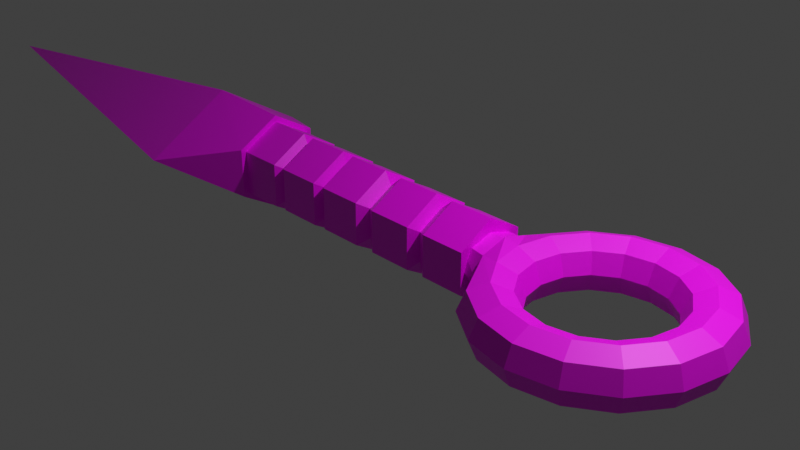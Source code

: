 # Source: Kunai.blend  (saved by Blender 2.82.7; exported with 4.5.12 LTS)
import bpy
from mathutils import Matrix  # noqa: F401  (used for matrix-valued properties, if any)

bpy.ops.wm.read_factory_settings(use_empty=True)
scene = bpy.context.scene
scene.name = 'Scene'

# ---- collections
col_collection = bpy.data.collections.new('Collection'); scene.collection.children.link(col_collection)

# ---- images (referenced by path relative to the original .blend; pixels are not part of the script)
import os
ASSET_DIR = os.environ.get("B2B_ASSET_DIR", "")  # directory of the original .blend (textures are referenced by path, not embedded)
HERE = os.path.dirname(os.path.abspath(__file__))  # packed textures are extracted next to this script under _unpacked/

def load_image(name, relpath, width, height, colorspace="sRGB"):
    """Load a texture the original file referenced (path relative to the .blend, or extracted next to this script)."""
    p = next((c for c in (os.path.join(HERE, relpath), os.path.join(ASSET_DIR, relpath)) if relpath and os.path.exists(c)), "")
    if p:
        img = bpy.data.images.load(p, check_existing=True)
        img.name = name
    else:  # same state as the original file: an image datablock whose file is absent (Cycles renders it pink)
        img = bpy.data.images.new(name, width, height)
        img.source = "FILE"
        img.filepath = "//" + (relpath or name)
    img.colorspace_settings.name = colorspace
    return img
img_kunai_jpg = load_image('Kunai.jpg', 'Kunai.jpg', 1024, 1024, 'sRGB')

# ---- materials (node trees are filled in below, after node groups)
mat_material = bpy.data.materials.new('Material')
mat_material.alpha_threshold = 0.0
mat_material.use_transparent_shadow = False
mat_material.line_color = (0.0, 0.0, 0.0, 1.0)
mat_material_001 = bpy.data.materials.new('Material.001')
mat_material_001.use_transparent_shadow = False

# ---- material node trees
mat_material.use_nodes = True; mat_material.node_tree.nodes.clear()
_N = mat_material.node_tree.nodes; _L = mat_material.node_tree.links
n0 = _N.new('ShaderNodeOutputMaterial'); n0.name = 'Material Output'; n0.location = (300, 300)
n1 = _N.new('ShaderNodeBsdfPrincipled'); n1.name = 'Principled BSDF'; n1.location = (10, 300)
n1.distribution = 'GGX'
n1.subsurface_method = 'BURLEY'
n1.inputs[2].default_value = 0.4
n1.inputs[3].default_value = 1.45
n1.inputs[27].default_value = (0.0, 0.0, 0.0, 1.0)
n1.inputs[28].default_value = 1.0
n2 = _N.new('ShaderNodeTexImage'); n2.name = 'Image Texture'; n2.location = (-280, 280)
n2.image = img_kunai_jpg
_L.new(n1.outputs[0], n0.inputs[0])
_L.new(n2.outputs[0], n1.inputs[0])
n0.is_active_output = True
mat_material_001.use_nodes = True; mat_material_001.node_tree.nodes.clear()
_N = mat_material_001.node_tree.nodes; _L = mat_material_001.node_tree.links
n0 = _N.new('ShaderNodeOutputMaterial'); n0.name = 'Material Output'; n0.location = (300, 300)
n1 = _N.new('ShaderNodeBsdfPrincipled'); n1.name = 'Principled BSDF'; n1.location = (10, 300)
n1.distribution = 'GGX'
n1.subsurface_method = 'BURLEY'
n1.inputs[3].default_value = 1.45
n1.inputs[27].default_value = (0.0, 0.0, 0.0, 1.0)
n1.inputs[28].default_value = 1.0
n2 = _N.new('ShaderNodeTexImage'); n2.name = 'Image Texture'; n2.location = (-280, 280)
n2.image = img_kunai_jpg
_L.new(n1.outputs[0], n0.inputs[0])
_L.new(n2.outputs[0], n1.inputs[0])
n0.is_active_output = True

# ---- world
world_world = bpy.data.worlds.new('World'); scene.world = world_world
world_world.use_nodes = True; world_world.node_tree.nodes.clear()
_N = world_world.node_tree.nodes; _L = world_world.node_tree.links
n0 = _N.new('ShaderNodeOutputWorld'); n0.name = 'World Output'; n0.location = (300, 300)
n1 = _N.new('ShaderNodeBackground'); n1.name = 'Background'; n1.location = (10, 300)
n1.inputs[0].default_value = (0.05088, 0.05088, 0.05088, 1.0)
_L.new(n1.outputs[0], n0.inputs[0])
n0.is_active_output = True
world_world.color = (0.05088, 0.05088, 0.05088)
world_world.use_sun_shadow = False
world_world.sun_shadow_jitter_overblur = 0.0

# ---- cameras
cam_camera = bpy.data.cameras.new('Camera')
cam_camera.clip_end = 100.0
cam_camera.ortho_scale = 7.314

# ---- lights
light_light = bpy.data.lights.new('Light', 'POINT')
light_light.transmission_factor = 0.0
light_light.energy = 1000.0
light_light.shadow_soft_size = 0.1
light_light.shadow_maximum_resolution = 0.006
light_light.use_absolute_resolution = True

# ---- meshes
me_cube = bpy.data.meshes.new('Cube')
me_cube.from_pydata([(-3.0, 1.0, 5.96e-08), (-3.0, -1.0, -5.96e-08), (-8.0, -4.664e-08, 1.247e-09), (-2.0, 0.0, -0.487), (-1.45, -0.3318, 0.1916), (-1.45, 0.3318, 0.1916), (-3.0, 0.0, -0.6), (-1.45, -0.3318, -0.1916), (-3.0, -1.192e-07, 0.6), (-1.45, 0.3318, -0.1916), (-2.0, -8.941e-08, 0.487), (-2.0, 0.4852, 0.2801), (-2.0, -5.96e-08, 0.5602), (-2.0, 0.4852, -0.2801), (-2.0, 0.0, -0.5602), (-2.0, -0.4852, 0.2801), (-2.0, -0.4852, -0.2801), (-2.0, 0.4218, 0.2435), (-1.5, -8.941e-08, 0.487), (-2.0, 0.4218, -0.2435), (-1.5, 0.0, -0.487), (-2.0, -0.4218, 0.2435), (-2.0, -0.4218, -0.2435), (-1.5, 0.4218, 0.2435), (-1.45, -8.941e-08, 0.3831), (-1.5, 0.4218, -0.2435), (-1.45, -2.98e-08, -0.3831), (-1.5, -0.4218, 0.2435), (-1.5, -0.4218, -0.2435), (-1.35, -0.4147, 0.2395), (-1.35, 0.4147, 0.2395), (-1.35, -0.4147, -0.2395), (-1.35, 0.4147, -0.2395), (-1.35, -8.941e-08, 0.4789), (-1.35, 0.0, -0.4789), (-0.85, -0.4147, 0.2395), (-0.85, 0.4147, 0.2395), (-0.85, -0.4147, -0.2395), (-0.85, 0.4147, -0.2395), (-0.85, -8.941e-08, 0.4789), (-0.85, 0.0, -0.4789), (-0.8, -0.2903, 0.1676), (-0.8, 0.2903, 0.1676), (-0.8, -0.2903, -0.1676), (-0.8, 0.2903, -0.1676), (-0.8, -5.96e-08, 0.3352), (-0.8, -2.98e-08, -0.3352), (-0.7, -0.4064, 0.2347), (-0.7, 0.4064, 0.2347), (-0.7, -0.4064, -0.2347), (-0.7, 0.4064, -0.2347), (-0.7, -8.941e-08, 0.4693), (-0.7, 0.0, -0.4693), (-0.2, -0.4064, 0.2347), (-0.2, 0.4064, 0.2347), (-0.2, -0.4064, -0.2347), (-0.2, 0.4064, -0.2347), (-0.2, -8.941e-08, 0.4693), (-0.2, 0.0, -0.4693), (-0.12, -0.2845, 0.1643), (-0.12, 0.2845, 0.1643), (-0.12, -0.2845, -0.1643), (-0.12, 0.2845, -0.1643), (-0.12, -5.96e-08, 0.3285), (-0.12, -2.98e-08, -0.3285), (0.03, -0.3983, 0.23), (0.03, 0.3983, 0.23), (0.03, -0.3983, -0.23), (0.03, 0.3983, -0.23), (0.03, -8.941e-08, 0.4599), (0.03, 0.0, -0.4599), (0.53, -0.3983, 0.23), (0.53, 0.3983, 0.23), (0.53, -0.3983, -0.23), (0.53, 0.3983, -0.23), (0.53, -8.941e-08, 0.4599), (0.53, 0.0, -0.4599), (0.59, -0.2788, 0.161), (0.59, 0.2788, 0.161), (0.59, -0.2788, -0.161), (0.59, 0.2788, -0.161), (0.59, -5.96e-08, 0.322), (0.59, -2.98e-08, -0.322), (0.74, -0.3904, 0.2254), (0.74, 0.3904, 0.2254), (0.74, -0.3904, -0.2254), (0.74, 0.3904, -0.2254), (0.74, -8.941e-08, 0.4507), (0.74, 0.0, -0.4507), (1.24, -0.3904, 0.2254), (1.24, 0.3904, 0.2254), (1.24, -0.3904, -0.2254), (1.24, 0.3904, -0.2254), (1.24, -8.941e-08, 0.4507), (1.24, 0.0, -0.4507)], [], [(8, 0, 2), (6, 0, 13, 14), (0, 8, 12, 11), (2, 0, 6), (2, 6, 1), (0, 11, 13), (4, 7, 31, 29), (1, 8, 2), (24, 4, 29, 33), (8, 1, 15, 12), (1, 6, 14, 16), (1, 16, 15), (10, 17, 11, 12), (19, 3, 14, 13), (22, 21, 15, 16), (17, 19, 13, 11), (21, 10, 12, 15), (3, 22, 16, 14), (18, 23, 17, 10), (25, 20, 3, 19), (28, 27, 21, 22), (23, 25, 19, 17), (27, 18, 10, 21), (20, 28, 22, 3), (24, 5, 23, 18), (9, 26, 20, 25), (7, 4, 27, 28), (5, 9, 25, 23), (4, 24, 18, 27), (26, 7, 28, 20), (29, 31, 37, 35), (33, 29, 35, 39), (5, 24, 33, 30), (7, 26, 34, 31), (9, 5, 30, 32), (26, 9, 32, 34), (40, 38, 44, 46), (38, 36, 42, 44), (30, 33, 39, 36), (31, 34, 40, 37), (32, 30, 36, 38), (34, 32, 38, 40), (42, 45, 51, 48), (41, 43, 49, 47), (39, 35, 41, 45), (35, 37, 43, 41), (36, 39, 45, 42), (37, 40, 46, 43), (51, 47, 53, 57), (52, 50, 56, 58), (43, 46, 52, 49), (44, 42, 48, 50), (46, 44, 50, 52), (45, 41, 47, 51), (55, 58, 64, 61), (54, 57, 63, 60), (47, 49, 55, 53), (48, 51, 57, 54), (49, 52, 58, 55), (50, 48, 54, 56), (59, 61, 67, 65), (63, 59, 65, 69), (56, 54, 60, 62), (58, 56, 62, 64), (57, 53, 59, 63), (53, 55, 61, 59), (68, 66, 72, 74), (67, 70, 76, 73), (60, 63, 69, 66), (61, 64, 70, 67), (62, 60, 66, 68), (64, 62, 68, 70), (71, 73, 79, 77), (75, 71, 77, 81), (70, 68, 74, 76), (69, 65, 71, 75), (65, 67, 73, 71), (66, 69, 75, 72), (80, 78, 84, 86), (79, 82, 88, 85), (72, 75, 81, 78), (73, 76, 82, 79), (74, 72, 78, 80), (76, 74, 80, 82), (83, 85, 91, 89), (87, 83, 89, 93), (82, 80, 86, 88), (81, 77, 83, 87), (77, 79, 85, 83), (78, 81, 87, 84), (91, 94, 93, 89), (94, 92, 90, 93), (84, 87, 93, 90), (85, 88, 94, 91), (86, 84, 90, 92), (88, 86, 92, 94)])
_uv = me_cube.uv_layers.new(name='UVMap')
_uv.uv.foreach_set('vector', [0.3078, 0.6188, 0.3078, 0.6188, 0.3078, 0.6188, 0.3078, 0.6188, 0.3078, 0.6188, 0.3078, 0.6188, 0.3078, 0.6188, 0.3078, 0.6188, 0.3078, 0.6188, 0.3078, 0.6188, 0.3078, 0.6188, 0.3078, 0.6188, 0.3078, 0.6188, 0.3078, 0.6188, 0.3078, 0.6188, 0.3078, 0.6188, 0.3078, 0.6188, 0.3078, 0.6188, 0.3078, 0.6188, 0.3078, 0.6188, 0.6947, 0.6736, 0.6947, 0.6736, 0.6947, 0.6736, 0.6947, 0.6736, 0.3078, 0.6188, 0.3078, 0.6188, 0.3078, 0.6188, 0.6947, 0.6736, 0.6947, 0.6736, 0.6947, 0.6736, 0.6947, 0.6736, 0.3078, 0.6188, 0.3078, 0.6188, 0.3078, 0.6188, 0.3078, 0.6188, 0.3078, 0.6188, 0.3078, 0.6188, 0.3078, 0.6188, 0.3078, 0.6188, 0.3078, 0.6188, 0.3078, 0.6188, 0.3078, 0.6188, 0.3078, 0.6188, 0.3078, 0.6188, 0.3078, 0.6188, 0.3078, 0.6188, 0.3078, 0.6188, 0.3078, 0.6188, 0.3078, 0.6188, 0.3078, 0.6188, 0.3078, 0.6188, 0.3078, 0.6188, 0.3078, 0.6188, 0.3078, 0.6188, 0.3078, 0.6188, 0.3078, 0.6188, 0.3078, 0.6188, 0.3078, 0.6188, 0.3078, 0.6188, 0.3078, 0.6188, 0.3078, 0.6188, 0.3078, 0.6188, 0.3078, 0.6188, 0.3078, 0.6188, 0.3078, 0.6188, 0.3078, 0.6188, 0.6947, 0.6736, 0.6947, 0.6736, 0.6947, 0.6736, 0.6947, 0.6736, 0.6947, 0.6736, 0.6947, 0.6736, 0.6947, 0.6736, 0.6947, 0.6736, 0.6947, 0.6736, 0.6947, 0.6736, 0.6947, 0.6736, 0.6947, 0.6736, 0.6947, 0.6736, 0.6947, 0.6736, 0.6947, 0.6736, 0.6947, 0.6736, 0.6947, 0.6736, 0.6947, 0.6736, 0.6947, 0.6736, 0.6947, 0.6736, 0.6947, 0.6736, 0.6947, 0.6736, 0.6947, 0.6736, 0.6947, 0.6736, 0.6947, 0.6736, 0.6947, 0.6736, 0.6947, 0.6736, 0.6947, 0.6736, 0.6947, 0.6736, 0.6947, 0.6736, 0.6947, 0.6736, 0.6947, 0.6736, 0.6947, 0.6736, 0.6947, 0.6736, 0.6947, 0.6736, 0.6947, 0.6736, 0.6947, 0.6736, 0.6947, 0.6736, 0.6947, 0.6736, 0.6947, 0.6736, 0.6947, 0.6736, 0.6947, 0.6736, 0.6947, 0.6736, 0.6947, 0.6736, 0.6947, 0.6736, 0.6947, 0.6736, 0.6947, 0.6736, 0.6947, 0.6736, 0.6947, 0.6736, 0.6947, 0.6736, 0.6947, 0.6736, 0.6947, 0.6736, 0.6947, 0.6736, 0.6947, 0.6736, 0.6947, 0.6736, 0.6947, 0.6736, 0.6947, 0.6736, 0.6947, 0.6736, 0.6947, 0.6736, 0.6947, 0.6736, 0.6947, 0.6736, 0.6947, 0.6736, 0.6947, 0.6736, 0.6947, 0.6736, 0.6947, 0.6736, 0.6947, 0.6736, 0.6947, 0.6736, 0.6947, 0.6736, 0.6947, 0.6736, 0.6947, 0.6736, 0.6947, 0.6736, 0.6947, 0.6736, 0.6947, 0.6736, 0.6947, 0.6736, 0.6947, 0.6736, 0.6947, 0.6736, 0.6947, 0.6736, 0.6947, 0.6736, 0.6947, 0.6736, 0.6947, 0.6736, 0.6947, 0.6736, 0.6947, 0.6736, 0.6947, 0.6736, 0.6947, 0.6736, 0.6947, 0.6736, 0.6947, 0.6736, 0.6947, 0.6736, 0.6947, 0.6736, 0.6947, 0.6736, 0.6947, 0.6736, 0.6947, 0.6736, 0.6947, 0.6736, 0.6947, 0.6736, 0.6947, 0.6736, 0.6947, 0.6736, 0.6947, 0.6736, 0.6947, 0.6736, 0.6947, 0.6736, 0.6947, 0.6736, 0.6947, 0.6736, 0.6947, 0.6736, 0.6947, 0.6736, 0.6947, 0.6736, 0.6947, 0.6736, 0.6947, 0.6736, 0.6947, 0.6736, 0.6947, 0.6736, 0.6947, 0.6736, 0.6947, 0.6736, 0.6947, 0.6736, 0.6947, 0.6736, 0.6947, 0.6736, 0.6947, 0.6736, 0.6947, 0.6736, 0.6947, 0.6736, 0.6947, 0.6736, 0.6947, 0.6736, 0.6947, 0.6736, 0.6947, 0.6736, 0.6947, 0.6736, 0.6947, 0.6736, 0.6947, 0.6736, 0.6947, 0.6736, 0.6947, 0.6736, 0.6947, 0.6736, 0.6947, 0.6736, 0.6947, 0.6736, 0.6947, 0.6736, 0.6947, 0.6736, 0.6947, 0.6736, 0.6947, 0.6736, 0.6947, 0.6736, 0.6947, 0.6736, 0.6947, 0.6736, 0.6947, 0.6736, 0.6947, 0.6736, 0.6947, 0.6736, 0.6947, 0.6736, 0.6947, 0.6736, 0.6947, 0.6736, 0.6947, 0.6736, 0.6947, 0.6736, 0.6947, 0.6736, 0.6947, 0.6736, 0.6947, 0.6736, 0.6947, 0.6736, 0.6947, 0.6736, 0.6947, 0.6736, 0.6947, 0.6736, 0.6947, 0.6736, 0.6947, 0.6736, 0.6947, 0.6736, 0.6947, 0.6736, 0.6947, 0.6736, 0.6947, 0.6736, 0.6947, 0.6736, 0.6947, 0.6736, 0.6947, 0.6736, 0.6947, 0.6736, 0.6947, 0.6736, 0.6947, 0.6736, 0.6947, 0.6736, 0.6947, 0.6736, 0.6947, 0.6736, 0.6947, 0.6736, 0.6947, 0.6736, 0.6947, 0.6736, 0.6947, 0.6736, 0.6947, 0.6736, 0.6947, 0.6736, 0.6947, 0.6736, 0.6947, 0.6736, 0.6947, 0.6736, 0.6947, 0.6736, 0.6947, 0.6736, 0.6947, 0.6736, 0.6947, 0.6736, 0.6947, 0.6736, 0.6947, 0.6736, 0.6947, 0.6736, 0.6947, 0.6736, 0.6947, 0.6736, 0.6947, 0.6736, 0.6947, 0.6736, 0.6947, 0.6736, 0.6947, 0.6736, 0.6947, 0.6736, 0.6947, 0.6736, 0.6947, 0.6736, 0.6947, 0.6736, 0.6947, 0.6736, 0.6947, 0.6736, 0.6947, 0.6736, 0.6947, 0.6736, 0.6947, 0.6736, 0.6947, 0.6736, 0.6947, 0.6736, 0.6947, 0.6736, 0.6947, 0.6736, 0.6947, 0.6736, 0.6947, 0.6736, 0.6947, 0.6736, 0.6947, 0.6736, 0.6947, 0.6736, 0.6947, 0.6736, 0.6947, 0.6736, 0.6947, 0.6736, 0.6947, 0.6736, 0.6947, 0.6736, 0.6947, 0.6736, 0.6947, 0.6736, 0.6947, 0.6736, 0.6947, 0.6736, 0.6947, 0.6736, 0.6947, 0.6736, 0.6947, 0.6736, 0.6947, 0.6736, 0.6947, 0.6736, 0.6947, 0.6736, 0.6947, 0.6736, 0.6947, 0.6736, 0.6947, 0.6736, 0.6947, 0.6736, 0.6947, 0.6736, 0.6947, 0.6736, 0.6947, 0.6736, 0.6947, 0.6736, 0.6947, 0.6736, 0.6947, 0.6736, 0.6947, 0.6736, 0.6947, 0.6736, 0.6947, 0.6736, 0.6947, 0.6736, 0.6947, 0.6736, 0.6947, 0.6736, 0.6947, 0.6736, 0.6947, 0.6736, 0.6947, 0.6736, 0.6947, 0.6736, 0.6947, 0.6736, 0.6947, 0.6736, 0.6947, 0.6736, 0.6947, 0.6736, 0.6947, 0.6736, 0.6947, 0.6736, 0.6947, 0.6736, 0.6947, 0.6736, 0.6947, 0.6736, 0.6947, 0.6736, 0.6947, 0.6736, 0.6947, 0.6736, 0.6947, 0.6736, 0.6947, 0.6736, 0.6947, 0.6736, 0.6947, 0.6736, 0.6947, 0.6736, 0.6947, 0.6736, 0.6947, 0.6736, 0.6947, 0.6736, 0.6947, 0.6736, 0.6947, 0.6736, 0.6947, 0.6736, 0.6947, 0.6736, 0.6947, 0.6736, 0.6947, 0.6736, 0.6947, 0.6736, 0.6947, 0.6736, 0.6947, 0.6736, 0.6947, 0.6736, 0.6947, 0.6736, 0.6947, 0.6736, 0.6947, 0.6736, 0.6947, 0.6736, 0.6947, 0.6736, 0.6947, 0.6736, 0.6947, 0.6736, 0.6947, 0.6736, 0.6947, 0.6736, 0.6947, 0.6736, 0.6947, 0.6736, 0.6947, 0.6736, 0.6947, 0.6736, 0.6947, 0.6736, 0.6947, 0.6736, 0.6947, 0.6736, 0.6947, 0.6736, 0.6947, 0.6736, 0.6947, 0.6736, 0.6947, 0.6736, 0.6947, 0.6736, 0.6947, 0.6736, 0.6947, 0.6736, 0.6947, 0.6736, 0.6947, 0.6736, 0.6947, 0.6736, 0.6947, 0.6736, 0.6947, 0.6736, 0.6947, 0.6736, 0.6947, 0.6736, 0.6947, 0.6736, 0.6947, 0.6736, 0.6947, 0.6736, 0.6947, 0.6736, 0.6947, 0.6736, 0.6947, 0.6736, 0.6947, 0.6736, 0.6947, 0.6736, 0.6947, 0.6736, 0.6947, 0.6736, 0.6947, 0.6736, 0.6947, 0.6736, 0.6947, 0.6736])
me_cube.materials.append(mat_material)
me_cube.use_remesh_preserve_volume = False
me_cube.use_remesh_preserve_attributes = False
me_cube.use_mirror_vertex_groups = False
me_cube.update()
me_supertoroid = bpy.data.meshes.new('SuperToroid')
me_supertoroid.from_pydata([(3.804, -1.061e-08, 4.113e-08), (3.719, 0.0, 0.2053), (3.513, 0.0, 0.2904), (3.308, 0.0, 0.2053), (3.223, -1.061e-08, 4.113e-08), (3.308, 0.0, -0.2053), (3.513, 0.0, -0.2904), (3.719, 0.0, -0.2053), (3.708, 0.4816, 2.98e-08), (3.629, 0.449, 0.2053), (3.44, 0.3704, 0.2904), (3.25, 0.2919, 0.2053), (3.171, 0.2593, 5.96e-08), (3.25, 0.2919, -0.2053), (3.44, 0.3704, -0.2904), (3.629, 0.449, -0.2053), (3.435, 0.8898, 5.96e-08), (3.375, 0.8297, 0.2053), (3.23, 0.6845, 0.2904), (3.085, 0.5393, 0.2053), (3.024, 0.4791, 2.98e-08), (3.085, 0.5393, -0.2053), (3.23, 0.6845, -0.2904), (3.375, 0.8297, -0.2053), (3.027, 1.163, 1.192e-07), (2.994, 1.084, 0.2053), (2.916, 0.8943, 0.2904), (2.837, 0.7046, 0.2053), (2.805, 0.626, 5.96e-08), (2.837, 0.7046, -0.2053), (2.916, 0.8943, -0.2904), (2.994, 1.084, -0.2053), (2.545, 1.258, 1.192e-07), (2.545, 1.173, 0.2053), (2.545, 0.968, 0.2904), (2.545, 0.7627, 0.2053), (2.545, 0.6776, 5.96e-08), (2.545, 0.7627, -0.2053), (2.545, 0.968, -0.2904), (2.545, 1.173, -0.2053), (2.064, 1.163, 1.192e-07), (2.096, 1.084, 0.2053), (2.175, 0.8943, 0.2904), (2.253, 0.7046, 0.2053), (2.286, 0.626, 5.96e-08), (2.253, 0.7046, -0.2053), (2.175, 0.8943, -0.2904), (2.096, 1.084, -0.2053), (1.655, 0.8898, 5.96e-08), (1.716, 0.8297, 0.2053), (1.861, 0.6845, 0.2904), (2.006, 0.5393, 0.2053), (2.066, 0.4791, 2.98e-08), (2.006, 0.5393, -0.2053), (1.861, 0.6845, -0.2904), (1.716, 0.8297, -0.2053), (1.406, 0.3781, 5.96e-08), (1.092, 0.2353, 0.2353), (1.651, 0.3704, 0.2904), (1.841, 0.2919, 0.2053), (1.919, 0.2593, 5.96e-08), (1.841, 0.2919, -0.2053), (1.651, 0.3704, -0.2904), (1.092, 0.2353, -0.2353), (1.075, -1.066e-08, 5.04e-08), (1.418, -5.269e-08, 0.3215), (1.577, 0.0, 0.2904), (1.783, 0.0, 0.2053), (1.868, -1.061e-08, 4.113e-08), (1.783, 0.0, -0.2053), (1.577, 0.0, -0.2904), (1.418, -6.914e-09, -0.3215), (1.406, -0.3781, 0.0), (1.092, -0.2353, 0.2353), (1.651, -0.3704, 0.2904), (1.841, -0.2919, 0.2053), (1.919, -0.2593, 2.98e-08), (1.841, -0.2919, -0.2053), (1.651, -0.3704, -0.2904), (1.092, -0.2353, -0.2353), (1.655, -0.8898, 5.96e-08), (1.716, -0.8297, 0.2053), (1.861, -0.6845, 0.2904), (2.006, -0.5393, 0.2053), (2.066, -0.4791, 5.96e-08), (2.006, -0.5393, -0.2053), (1.861, -0.6845, -0.2904), (1.716, -0.8297, -0.2053), (2.064, -1.163, 0.0), (2.096, -1.084, 0.2053), (2.175, -0.8943, 0.2904), (2.253, -0.7046, 0.2053), (2.286, -0.626, 0.0), (2.253, -0.7046, -0.2053), (2.175, -0.8943, -0.2904), (2.096, -1.084, -0.2053), (2.545, -1.258, 0.0), (2.545, -1.173, 0.2053), (2.545, -0.968, 0.2904), (2.545, -0.7627, 0.2053), (2.545, -0.6776, 5.96e-08), (2.545, -0.7627, -0.2053), (2.545, -0.968, -0.2904), (2.545, -1.173, -0.2053), (3.027, -1.163, 0.0), (2.994, -1.084, 0.2053), (2.916, -0.8943, 0.2904), (2.837, -0.7046, 0.2053), (2.805, -0.626, 0.0), (2.837, -0.7046, -0.2053), (2.916, -0.8943, -0.2904), (2.994, -1.084, -0.2053), (3.435, -0.8898, 5.96e-08), (3.375, -0.8297, 0.2053), (3.23, -0.6845, 0.2904), (3.085, -0.5393, 0.2053), (3.024, -0.4791, 5.96e-08), (3.085, -0.5393, -0.2053), (3.23, -0.6845, -0.2904), (3.375, -0.8297, -0.2053), (3.708, -0.4816, 5.96e-08), (3.629, -0.449, 0.2053), (3.44, -0.3704, 0.2904), (3.25, -0.2919, 0.2053), (3.171, -0.2593, 2.98e-08), (3.25, -0.2919, -0.2053), (3.44, -0.3704, -0.2904), (3.629, -0.449, -0.2053), (1.419, 0.4186, 5.96e-08), (1.418, 0.2931, -0.2368), (1.418, 0.2931, 0.2368), (1.408, -6.914e-09, -0.2904), (1.408, -5.269e-08, 0.2904), (1.419, -0.4186, 0.0), (1.418, -0.2931, -0.2368), (1.418, -0.2931, 0.2368), (1.079, 0.31, 5.629e-08), (1.408, 0.2702, -0.2139), (1.408, 0.2702, 0.2139), (1.079, -2.318e-09, -0.31), (1.079, -2.914e-08, 0.31), (1.079, -0.31, 2.947e-08), (1.408, -0.2702, -0.2139), (1.408, -0.2702, 0.2139)], [], [(8, 0, 7, 15), (0, 8, 9, 1), (1, 9, 10, 2), (2, 10, 11, 3), (3, 11, 12, 4), (4, 12, 13, 5), (5, 13, 14, 6), (6, 14, 15, 7), (16, 8, 15, 23), (8, 16, 17, 9), (9, 17, 18, 10), (10, 18, 19, 11), (11, 19, 20, 12), (12, 20, 21, 13), (13, 21, 22, 14), (14, 22, 23, 15), (24, 16, 23, 31), (16, 24, 25, 17), (17, 25, 26, 18), (18, 26, 27, 19), (19, 27, 28, 20), (20, 28, 29, 21), (21, 29, 30, 22), (22, 30, 31, 23), (32, 24, 31, 39), (24, 32, 33, 25), (25, 33, 34, 26), (26, 34, 35, 27), (27, 35, 36, 28), (28, 36, 37, 29), (29, 37, 38, 30), (30, 38, 39, 31), (40, 32, 39, 47), (32, 40, 41, 33), (33, 41, 42, 34), (34, 42, 43, 35), (35, 43, 44, 36), (36, 44, 45, 37), (37, 45, 46, 38), (38, 46, 47, 39), (48, 40, 47, 55), (40, 48, 49, 41), (41, 49, 50, 42), (42, 50, 51, 43), (43, 51, 52, 44), (44, 52, 53, 45), (45, 53, 54, 46), (46, 54, 55, 47), (128, 48, 55, 129), (48, 128, 130, 49), (49, 130, 58, 50), (50, 58, 59, 51), (51, 59, 60, 52), (52, 60, 61, 53), (53, 61, 62, 54), (54, 62, 129, 55), (64, 136, 63, 139), (136, 64, 140, 57), (130, 65, 66, 58), (58, 66, 67, 59), (59, 67, 68, 60), (60, 68, 69, 61), (61, 69, 70, 62), (62, 70, 71, 129), (141, 64, 139, 79), (64, 141, 73, 140), (65, 135, 74, 66), (66, 74, 75, 67), (67, 75, 76, 68), (68, 76, 77, 69), (69, 77, 78, 70), (70, 78, 134, 71), (80, 133, 134, 87), (133, 80, 81, 135), (135, 81, 82, 74), (74, 82, 83, 75), (75, 83, 84, 76), (76, 84, 85, 77), (77, 85, 86, 78), (78, 86, 87, 134), (88, 80, 87, 95), (80, 88, 89, 81), (81, 89, 90, 82), (82, 90, 91, 83), (83, 91, 92, 84), (84, 92, 93, 85), (85, 93, 94, 86), (86, 94, 95, 87), (96, 88, 95, 103), (88, 96, 97, 89), (89, 97, 98, 90), (90, 98, 99, 91), (91, 99, 100, 92), (92, 100, 101, 93), (93, 101, 102, 94), (94, 102, 103, 95), (104, 96, 103, 111), (96, 104, 105, 97), (97, 105, 106, 98), (98, 106, 107, 99), (99, 107, 108, 100), (100, 108, 109, 101), (101, 109, 110, 102), (102, 110, 111, 103), (112, 104, 111, 119), (104, 112, 113, 105), (105, 113, 114, 106), (106, 114, 115, 107), (107, 115, 116, 108), (108, 116, 117, 109), (109, 117, 118, 110), (110, 118, 119, 111), (120, 112, 119, 127), (112, 120, 121, 113), (113, 121, 122, 114), (114, 122, 123, 115), (115, 123, 124, 116), (116, 124, 125, 117), (117, 125, 126, 118), (118, 126, 127, 119), (0, 120, 127, 7), (120, 0, 1, 121), (121, 1, 2, 122), (122, 2, 3, 123), (123, 3, 4, 124), (124, 4, 5, 125), (125, 5, 6, 126), (126, 6, 7, 127), (137, 56, 128, 129), (56, 138, 130, 128), (131, 137, 129, 71), (138, 132, 65, 130), (72, 142, 134, 133), (142, 131, 71, 134), (143, 72, 133, 135), (132, 143, 135, 65), (63, 136, 56, 137), (136, 57, 138, 56), (139, 63, 137, 131), (57, 140, 132, 138), (141, 79, 142, 72), (79, 139, 131, 142), (73, 141, 72, 143), (140, 73, 143, 132)])
_uv = me_supertoroid.uv_layers.new(name='UVMap')
_uv.uv.foreach_set('vector', [0.1093, 0.8844, 0.1094, 0.8844, 0.1094, 0.8845, 0.1093, 0.8845, 0.1093, 0.8844, 0.1094, 0.8844, 0.1094, 0.8845, 0.1093, 0.8845, 0.1093, 0.8844, 0.1094, 0.8844, 0.1094, 0.8845, 0.1093, 0.8845, 0.1093, 0.8844, 0.1094, 0.8844, 0.1094, 0.8845, 0.1093, 0.8845, 0.1093, 0.8844, 0.1094, 0.8844, 0.1094, 0.8845, 0.1093, 0.8845, 0.1093, 0.8844, 0.1094, 0.8844, 0.1094, 0.8845, 0.1093, 0.8845, 0.1093, 0.8844, 0.1094, 0.8844, 0.1094, 0.8845, 0.1093, 0.8845, 0.1093, 0.8844, 0.1094, 0.8844, 0.1094, 0.8845, 0.1093, 0.8845, 0.1093, 0.8844, 0.1094, 0.8844, 0.1094, 0.8845, 0.1093, 0.8845, 0.1093, 0.8844, 0.1094, 0.8844, 0.1094, 0.8845, 0.1093, 0.8845, 0.1093, 0.8844, 0.1094, 0.8844, 0.1094, 0.8845, 0.1093, 0.8845, 0.1093, 0.8844, 0.1094, 0.8844, 0.1094, 0.8845, 0.1093, 0.8845, 0.1093, 0.8844, 0.1094, 0.8844, 0.1094, 0.8845, 0.1093, 0.8845, 0.1093, 0.8844, 0.1094, 0.8844, 0.1094, 0.8845, 0.1093, 0.8845, 0.1093, 0.8844, 0.1094, 0.8844, 0.1094, 0.8845, 0.1093, 0.8845, 0.1093, 0.8844, 0.1094, 0.8844, 0.1094, 0.8845, 0.1093, 0.8845, 0.1093, 0.8844, 0.1094, 0.8844, 0.1094, 0.8845, 0.1093, 0.8845, 0.1093, 0.8844, 0.1094, 0.8844, 0.1094, 0.8845, 0.1093, 0.8845, 0.1093, 0.8844, 0.1094, 0.8844, 0.1094, 0.8845, 0.1093, 0.8845, 0.1093, 0.8844, 0.1094, 0.8844, 0.1094, 0.8845, 0.1093, 0.8845, 0.1093, 0.8844, 0.1094, 0.8844, 0.1094, 0.8845, 0.1093, 0.8845, 0.1093, 0.8844, 0.1094, 0.8844, 0.1094, 0.8845, 0.1093, 0.8845, 0.1093, 0.8844, 0.1094, 0.8844, 0.1094, 0.8845, 0.1093, 0.8845, 0.1093, 0.8844, 0.1094, 0.8844, 0.1094, 0.8845, 0.1093, 0.8845, 0.1093, 0.8844, 0.1094, 0.8844, 0.1094, 0.8845, 0.1093, 0.8845, 0.1093, 0.8844, 0.1094, 0.8844, 0.1094, 0.8845, 0.1093, 0.8845, 0.1093, 0.8844, 0.1094, 0.8844, 0.1094, 0.8845, 0.1093, 0.8845, 0.1093, 0.8844, 0.1094, 0.8844, 0.1094, 0.8845, 0.1093, 0.8845, 0.1093, 0.8844, 0.1094, 0.8844, 0.1094, 0.8845, 0.1093, 0.8845, 0.1093, 0.8844, 0.1094, 0.8844, 0.1094, 0.8845, 0.1093, 0.8845, 0.1093, 0.8844, 0.1094, 0.8844, 0.1094, 0.8845, 0.1093, 0.8845, 0.1093, 0.8844, 0.1094, 0.8844, 0.1094, 0.8845, 0.1093, 0.8845, 0.1093, 0.8844, 0.1094, 0.8844, 0.1094, 0.8845, 0.1093, 0.8845, 0.1093, 0.8844, 0.1094, 0.8844, 0.1094, 0.8845, 0.1093, 0.8845, 0.1093, 0.8844, 0.1094, 0.8844, 0.1094, 0.8845, 0.1093, 0.8845, 0.1093, 0.8844, 0.1094, 0.8844, 0.1094, 0.8845, 0.1093, 0.8845, 0.1093, 0.8844, 0.1094, 0.8844, 0.1094, 0.8845, 0.1093, 0.8845, 0.1093, 0.8844, 0.1094, 0.8844, 0.1094, 0.8845, 0.1093, 0.8845, 0.1093, 0.8844, 0.1094, 0.8844, 0.1094, 0.8845, 0.1093, 0.8845, 0.1093, 0.8844, 0.1094, 0.8844, 0.1094, 0.8845, 0.1093, 0.8845, 0.1093, 0.8844, 0.1094, 0.8844, 0.1094, 0.8845, 0.1093, 0.8845, 0.1093, 0.8844, 0.1094, 0.8844, 0.1094, 0.8845, 0.1093, 0.8845, 0.1093, 0.8844, 0.1094, 0.8844, 0.1094, 0.8845, 0.1093, 0.8845, 0.1093, 0.8844, 0.1094, 0.8844, 0.1094, 0.8845, 0.1093, 0.8845, 0.1093, 0.8844, 0.1094, 0.8844, 0.1094, 0.8845, 0.1093, 0.8845, 0.1093, 0.8844, 0.1094, 0.8844, 0.1094, 0.8845, 0.1093, 0.8845, 0.1093, 0.8844, 0.1094, 0.8844, 0.1094, 0.8845, 0.1093, 0.8845, 0.1093, 0.8844, 0.1094, 0.8844, 0.1094, 0.8845, 0.1093, 0.8845, 0.1093, 0.8844, 0.1094, 0.8844, 0.1094, 0.8845, 0.1093, 0.8845, 0.1093, 0.8844, 0.1094, 0.8844, 0.1094, 0.8845, 0.1093, 0.8845, 0.1093, 0.8844, 0.1094, 0.8844, 0.1094, 0.8845, 0.1093, 0.8845, 0.1093, 0.8844, 0.1094, 0.8844, 0.1094, 0.8845, 0.1093, 0.8845, 0.1093, 0.8844, 0.1094, 0.8844, 0.1094, 0.8845, 0.1093, 0.8845, 0.1093, 0.8844, 0.1094, 0.8844, 0.1094, 0.8845, 0.1093, 0.8845, 0.1093, 0.8844, 0.1094, 0.8844, 0.1094, 0.8845, 0.1093, 0.8845, 0.1093, 0.8844, 0.1094, 0.8844, 0.1094, 0.8845, 0.1093, 0.8845, 0.1093, 0.8844, 0.1094, 0.8844, 0.1094, 0.8845, 0.1093, 0.8845, 0.1093, 0.8844, 0.1094, 0.8844, 0.1094, 0.8845, 0.1093, 0.8845, 0.1093, 0.8844, 0.1094, 0.8844, 0.1094, 0.8845, 0.1093, 0.8845, 0.1093, 0.8844, 0.1094, 0.8844, 0.1094, 0.8845, 0.1093, 0.8845, 0.1093, 0.8844, 0.1094, 0.8844, 0.1094, 0.8845, 0.1093, 0.8845, 0.1093, 0.8844, 0.1094, 0.8844, 0.1094, 0.8845, 0.1093, 0.8845, 0.1093, 0.8844, 0.1094, 0.8844, 0.1094, 0.8845, 0.1093, 0.8845, 0.1093, 0.8844, 0.1094, 0.8844, 0.1094, 0.8845, 0.1093, 0.8845, 0.1093, 0.8844, 0.1094, 0.8844, 0.1094, 0.8845, 0.1093, 0.8845, 0.1093, 0.8844, 0.1094, 0.8844, 0.1094, 0.8845, 0.1093, 0.8845, 0.1093, 0.8844, 0.1094, 0.8844, 0.1094, 0.8845, 0.1093, 0.8845, 0.1093, 0.8844, 0.1094, 0.8844, 0.1094, 0.8845, 0.1093, 0.8845, 0.1093, 0.8844, 0.1094, 0.8844, 0.1094, 0.8845, 0.1093, 0.8845, 0.1093, 0.8844, 0.1094, 0.8844, 0.1094, 0.8845, 0.1093, 0.8845, 0.1093, 0.8844, 0.1094, 0.8844, 0.1094, 0.8845, 0.1093, 0.8845, 0.1093, 0.8844, 0.1094, 0.8844, 0.1094, 0.8845, 0.1093, 0.8845, 0.1093, 0.8844, 0.1094, 0.8844, 0.1094, 0.8845, 0.1093, 0.8845, 0.1093, 0.8844, 0.1094, 0.8844, 0.1094, 0.8845, 0.1093, 0.8845, 0.1093, 0.8844, 0.1094, 0.8844, 0.1094, 0.8845, 0.1093, 0.8845, 0.1093, 0.8844, 0.1094, 0.8844, 0.1094, 0.8845, 0.1093, 0.8845, 0.1093, 0.8844, 0.1094, 0.8844, 0.1094, 0.8845, 0.1093, 0.8845, 0.1093, 0.8844, 0.1094, 0.8844, 0.1094, 0.8845, 0.1093, 0.8845, 0.1093, 0.8844, 0.1094, 0.8844, 0.1094, 0.8845, 0.1093, 0.8845, 0.1093, 0.8844, 0.1094, 0.8844, 0.1094, 0.8845, 0.1093, 0.8845, 0.1093, 0.8844, 0.1094, 0.8844, 0.1094, 0.8845, 0.1093, 0.8845, 0.1093, 0.8844, 0.1094, 0.8844, 0.1094, 0.8845, 0.1093, 0.8845, 0.1093, 0.8844, 0.1094, 0.8844, 0.1094, 0.8845, 0.1093, 0.8845, 0.1093, 0.8844, 0.1094, 0.8844, 0.1094, 0.8845, 0.1093, 0.8845, 0.1093, 0.8844, 0.1094, 0.8844, 0.1094, 0.8845, 0.1093, 0.8845, 0.1093, 0.8844, 0.1094, 0.8844, 0.1094, 0.8845, 0.1093, 0.8845, 0.1093, 0.8844, 0.1094, 0.8844, 0.1094, 0.8845, 0.1093, 0.8845, 0.1093, 0.8844, 0.1094, 0.8844, 0.1094, 0.8845, 0.1093, 0.8845, 0.1093, 0.8844, 0.1094, 0.8844, 0.1094, 0.8845, 0.1093, 0.8845, 0.1093, 0.8844, 0.1094, 0.8844, 0.1094, 0.8845, 0.1093, 0.8845, 0.1093, 0.8844, 0.1094, 0.8844, 0.1094, 0.8845, 0.1093, 0.8845, 0.1093, 0.8844, 0.1094, 0.8844, 0.1094, 0.8845, 0.1093, 0.8845, 0.1093, 0.8844, 0.1094, 0.8844, 0.1094, 0.8845, 0.1093, 0.8845, 0.1093, 0.8844, 0.1094, 0.8844, 0.1094, 0.8845, 0.1093, 0.8845, 0.1093, 0.8844, 0.1094, 0.8844, 0.1094, 0.8845, 0.1093, 0.8845, 0.1093, 0.8844, 0.1094, 0.8844, 0.1094, 0.8845, 0.1093, 0.8845, 0.1093, 0.8844, 0.1094, 0.8844, 0.1094, 0.8845, 0.1093, 0.8845, 0.1093, 0.8844, 0.1094, 0.8844, 0.1094, 0.8845, 0.1093, 0.8845, 0.1093, 0.8844, 0.1094, 0.8844, 0.1094, 0.8845, 0.1093, 0.8845, 0.1093, 0.8844, 0.1094, 0.8844, 0.1094, 0.8845, 0.1093, 0.8845, 0.1093, 0.8844, 0.1094, 0.8844, 0.1094, 0.8845, 0.1093, 0.8845, 0.1093, 0.8844, 0.1094, 0.8844, 0.1094, 0.8845, 0.1093, 0.8845, 0.1093, 0.8844, 0.1094, 0.8844, 0.1094, 0.8845, 0.1093, 0.8845, 0.1093, 0.8844, 0.1094, 0.8844, 0.1094, 0.8845, 0.1093, 0.8845, 0.1093, 0.8844, 0.1094, 0.8844, 0.1094, 0.8845, 0.1093, 0.8845, 0.1093, 0.8844, 0.1094, 0.8844, 0.1094, 0.8845, 0.1093, 0.8845, 0.1093, 0.8844, 0.1094, 0.8844, 0.1094, 0.8845, 0.1093, 0.8845, 0.1093, 0.8844, 0.1094, 0.8844, 0.1094, 0.8845, 0.1093, 0.8845, 0.1093, 0.8844, 0.1094, 0.8844, 0.1094, 0.8845, 0.1093, 0.8845, 0.1093, 0.8844, 0.1094, 0.8844, 0.1094, 0.8845, 0.1093, 0.8845, 0.1093, 0.8844, 0.1094, 0.8844, 0.1094, 0.8845, 0.1093, 0.8845, 0.1093, 0.8844, 0.1094, 0.8844, 0.1094, 0.8845, 0.1093, 0.8845, 0.1093, 0.8844, 0.1094, 0.8844, 0.1094, 0.8845, 0.1093, 0.8845, 0.1093, 0.8844, 0.1094, 0.8844, 0.1094, 0.8845, 0.1093, 0.8845, 0.1093, 0.8844, 0.1094, 0.8844, 0.1094, 0.8845, 0.1093, 0.8845, 0.1093, 0.8844, 0.1094, 0.8844, 0.1094, 0.8845, 0.1093, 0.8845, 0.1093, 0.8844, 0.1094, 0.8844, 0.1094, 0.8845, 0.1093, 0.8845, 0.1093, 0.8844, 0.1094, 0.8844, 0.1094, 0.8845, 0.1093, 0.8845, 0.1093, 0.8844, 0.1094, 0.8844, 0.1094, 0.8845, 0.1093, 0.8845, 0.1093, 0.8844, 0.1094, 0.8844, 0.1094, 0.8845, 0.1093, 0.8845, 0.1093, 0.8844, 0.1094, 0.8844, 0.1094, 0.8845, 0.1093, 0.8845, 0.1093, 0.8844, 0.1094, 0.8844, 0.1094, 0.8845, 0.1093, 0.8845, 0.1093, 0.8844, 0.1094, 0.8844, 0.1094, 0.8845, 0.1093, 0.8845, 0.1093, 0.8844, 0.1094, 0.8844, 0.1094, 0.8845, 0.1093, 0.8845, 0.1093, 0.8844, 0.1094, 0.8844, 0.1094, 0.8845, 0.1093, 0.8845, 0.1093, 0.8844, 0.1094, 0.8844, 0.1094, 0.8845, 0.1093, 0.8845, 0.1093, 0.8844, 0.1094, 0.8844, 0.1094, 0.8845, 0.1093, 0.8845, 0.1093, 0.8844, 0.1094, 0.8844, 0.1094, 0.8845, 0.1093, 0.8845, 0.1093, 0.8844, 0.1094, 0.8844, 0.1094, 0.8845, 0.1093, 0.8845, 0.1093, 0.8844, 0.1094, 0.8844, 0.1094, 0.8845, 0.1093, 0.8845, 0.1093, 0.8844, 0.1094, 0.8844, 0.1094, 0.8845, 0.1093, 0.8845, 0.1093, 0.8844, 0.1094, 0.8844, 0.1094, 0.8845, 0.1093, 0.8845, 0.1093, 0.8844, 0.1094, 0.8844, 0.1094, 0.8845, 0.1093, 0.8845, 0.1093, 0.8844, 0.1094, 0.8844, 0.1094, 0.8845, 0.1093, 0.8845, 0.1093, 0.8844, 0.1094, 0.8844, 0.1094, 0.8845, 0.1093, 0.8845, 0.1093, 0.8844, 0.1094, 0.8844, 0.1094, 0.8845, 0.1093, 0.8845, 0.1093, 0.8844, 0.1094, 0.8844, 0.1094, 0.8845, 0.1093, 0.8845, 0.1093, 0.8844, 0.1094, 0.8844, 0.1094, 0.8845, 0.1093, 0.8845, 0.1093, 0.8844, 0.1094, 0.8844, 0.1094, 0.8845, 0.1093, 0.8845, 0.1093, 0.8844, 0.1094, 0.8844, 0.1094, 0.8845, 0.1093, 0.8845, 0.1093, 0.8844, 0.1094, 0.8844, 0.1094, 0.8845, 0.1093, 0.8845, 0.1093, 0.8844, 0.1094, 0.8844, 0.1094, 0.8845, 0.1093, 0.8845, 0.1093, 0.8844, 0.1094, 0.8844, 0.1094, 0.8845, 0.1093, 0.8845, 0.1093, 0.8844, 0.1094, 0.8844, 0.1094, 0.8845, 0.1093, 0.8845])
me_supertoroid.materials.append(mat_material_001)
me_supertoroid.use_remesh_fix_poles = True
me_supertoroid.use_remesh_preserve_attributes = False
me_supertoroid.use_mirror_vertex_groups = False
me_supertoroid.update()

# ---- objects
ob_cube = bpy.data.objects.new('Cube', me_cube)
ob_light = bpy.data.objects.new('Light', light_light)
ob_camera = bpy.data.objects.new('Camera', cam_camera)
ob_supertoroid = bpy.data.objects.new('SuperToroid', me_supertoroid)

# ---- transforms, parenting, visibility, modifiers, constraints
ob_cube.location = (0.0, 0.0, 0.0)
ob_cube.lock_rotations_4d = False
ob_cube.empty_display_type = 'ARROWS'
ob_cube.lineart.crease_threshold = 0.0
ob_light.location = (4.076, 1.005, 5.904)
ob_light.rotation_euler = (0.6503, 0.05522, 1.866)
ob_light.lock_rotations_4d = False
ob_light.empty_display_type = 'ARROWS'
ob_light.color = (0.0, 0.0, 0.0, 0.0)
ob_light.lineart.crease_threshold = 0.0
ob_camera.location = (7.359, -6.926, 4.958)
ob_camera.rotation_euler = (1.109, 0.0, 0.8149)
ob_camera.lock_rotations_4d = False
ob_camera.empty_display_type = 'ARROWS'
ob_camera.color = (0.0, 0.0, 0.0, 0.0)
ob_camera.display_type = 'WIRE'
ob_camera.lineart.crease_threshold = 0.0
ob_supertoroid.location = (0.0, 0.0, 0.0)
ob_supertoroid.lineart.crease_threshold = 0.0

# ---- collection membership
col_collection.objects.link(ob_cube)
col_collection.objects.link(ob_light)
col_collection.objects.link(ob_camera)
col_collection.objects.link(ob_supertoroid)

# ---- scene / render settings (as saved in the file)
scene.camera = ob_camera
scene.frame_start = 1; scene.frame_end = 250; scene.frame_set(1)
scene.render.engine = 'BLENDER_EEVEE_NEXT'
scene.cycles.use_denoising = False
scene.cycles.samples = 128
scene.cycles.sampling_pattern = 'TABULATED_SOBOL'
scene.cycles.use_adaptive_sampling = False
scene.cycles.use_light_tree = False
scene.view_settings.view_transform = 'Standard'
bpy.context.view_layer.update()
